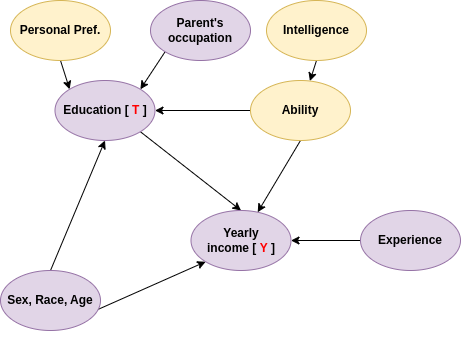

The diagram above was exported from draw.io. Its source (the exported page's mxGraphModel, read from the mxfile embedded in the PNG):
<mxGraphModel dx="2074" dy="1054" grid="1" gridSize="10" guides="1" tooltips="1" connect="1" arrows="1" fold="1" page="1" pageScale="1" pageWidth="850" pageHeight="1100" math="0" shadow="0">
  <root>
    <mxCell id="0" />
    <mxCell id="1" parent="0" />
    <mxCell id="2" style="edgeStyle=none;rounded=0;orthogonalLoop=1;jettySize=auto;html=1;exitX=1;exitY=1;exitDx=0;exitDy=0;entryX=0.5;entryY=0;entryDx=0;entryDy=0;" edge="1" source="3" target="11" parent="1">
      <mxGeometry relative="1" as="geometry">
        <mxPoint x="469.64466094067257" y="778.7867965644036" as="targetPoint" />
      </mxGeometry>
    </mxCell>
    <mxCell id="3" value="&lt;b&gt;Education&amp;nbsp;&lt;/b&gt;&lt;b style=&quot;border-color: var(--border-color);&quot;&gt;[&amp;nbsp;&lt;font color=&quot;#ff0000&quot;&gt;T&lt;/font&gt;&amp;nbsp;]&lt;/b&gt;" style="ellipse;whiteSpace=wrap;html=1;fillColor=#e1d5e7;strokeColor=#9673a6;" vertex="1" parent="1">
      <mxGeometry x="224.5" y="640" width="100" height="60" as="geometry" />
    </mxCell>
    <mxCell id="4" style="edgeStyle=none;rounded=0;orthogonalLoop=1;jettySize=auto;html=1;exitX=0.5;exitY=1;exitDx=0;exitDy=0;entryX=0;entryY=0;entryDx=0;entryDy=0;" edge="1" source="5" target="3" parent="1">
      <mxGeometry relative="1" as="geometry" />
    </mxCell>
    <mxCell id="5" value="&lt;b&gt;Personal Pref.&lt;/b&gt;" style="ellipse;whiteSpace=wrap;html=1;fillColor=#fff2cc;strokeColor=#d6b656;" vertex="1" parent="1">
      <mxGeometry x="180" y="560" width="100" height="60" as="geometry" />
    </mxCell>
    <mxCell id="6" style="edgeStyle=none;rounded=0;orthogonalLoop=1;jettySize=auto;html=1;exitX=0.5;exitY=0;exitDx=0;exitDy=0;entryX=0.5;entryY=1;entryDx=0;entryDy=0;" edge="1" source="8" target="3" parent="1">
      <mxGeometry relative="1" as="geometry" />
    </mxCell>
    <mxCell id="7" style="edgeStyle=none;rounded=0;orthogonalLoop=1;jettySize=auto;html=1;exitX=0.5;exitY=1;exitDx=0;exitDy=0;entryX=0;entryY=1;entryDx=0;entryDy=0;" edge="1" source="8" target="11" parent="1">
      <mxGeometry relative="1" as="geometry" />
    </mxCell>
    <mxCell id="8" value="&lt;b&gt;Sex, Race, Age&lt;/b&gt;" style="ellipse;whiteSpace=wrap;html=1;fillColor=#e1d5e7;strokeColor=#9673a6;" vertex="1" parent="1">
      <mxGeometry x="170" y="830" width="100" height="60" as="geometry" />
    </mxCell>
    <mxCell id="9" style="edgeStyle=none;rounded=0;orthogonalLoop=1;jettySize=auto;html=1;exitX=0;exitY=0.5;exitDx=0;exitDy=0;entryX=1;entryY=0.5;entryDx=0;entryDy=0;" edge="1" source="10" target="11" parent="1">
      <mxGeometry relative="1" as="geometry" />
    </mxCell>
    <mxCell id="10" value="&lt;b&gt;Experience&lt;/b&gt;" style="ellipse;whiteSpace=wrap;html=1;fillColor=#e1d5e7;strokeColor=#9673a6;" vertex="1" parent="1">
      <mxGeometry x="530" y="770" width="100" height="60" as="geometry" />
    </mxCell>
    <mxCell id="11" value="&lt;b&gt;Yearly income&amp;nbsp;&lt;/b&gt;&lt;b style=&quot;border-color: var(--border-color);&quot;&gt;[&amp;nbsp;&lt;font style=&quot;border-color: var(--border-color);&quot; color=&quot;#ff0000&quot;&gt;Y&lt;/font&gt;&amp;nbsp;]&lt;/b&gt;" style="ellipse;whiteSpace=wrap;html=1;fillColor=#e1d5e7;strokeColor=#9673a6;" vertex="1" parent="1">
      <mxGeometry x="360.5" y="770" width="100" height="60" as="geometry" />
    </mxCell>
    <mxCell id="12" style="edgeStyle=none;rounded=0;orthogonalLoop=1;jettySize=auto;html=1;exitX=0.5;exitY=1;exitDx=0;exitDy=0;" edge="1" source="13" target="16" parent="1">
      <mxGeometry relative="1" as="geometry" />
    </mxCell>
    <mxCell id="13" value="&lt;b&gt;Intelligence&lt;/b&gt;" style="ellipse;whiteSpace=wrap;html=1;fillColor=#fff2cc;strokeColor=#d6b656;" vertex="1" parent="1">
      <mxGeometry x="436" y="560" width="100" height="60" as="geometry" />
    </mxCell>
    <mxCell id="14" style="edgeStyle=none;rounded=0;orthogonalLoop=1;jettySize=auto;html=1;exitX=0;exitY=0.5;exitDx=0;exitDy=0;entryX=1;entryY=0.5;entryDx=0;entryDy=0;" edge="1" source="16" target="3" parent="1">
      <mxGeometry relative="1" as="geometry" />
    </mxCell>
    <mxCell id="15" style="edgeStyle=none;rounded=0;orthogonalLoop=1;jettySize=auto;html=1;exitX=0.5;exitY=1;exitDx=0;exitDy=0;" edge="1" source="16" target="11" parent="1">
      <mxGeometry relative="1" as="geometry" />
    </mxCell>
    <mxCell id="16" value="&lt;b&gt;Ability&lt;/b&gt;" style="ellipse;whiteSpace=wrap;html=1;fillColor=#fff2cc;strokeColor=#d6b656;" vertex="1" parent="1">
      <mxGeometry x="420" y="640" width="100" height="60" as="geometry" />
    </mxCell>
    <mxCell id="17" style="edgeStyle=none;rounded=0;orthogonalLoop=1;jettySize=auto;html=1;exitX=0;exitY=1;exitDx=0;exitDy=0;entryX=1;entryY=0;entryDx=0;entryDy=0;" edge="1" source="18" target="3" parent="1">
      <mxGeometry relative="1" as="geometry" />
    </mxCell>
    <mxCell id="18" value="&lt;b&gt;Parent's occupation&lt;/b&gt;" style="ellipse;whiteSpace=wrap;html=1;fillColor=#e1d5e7;strokeColor=#9673a6;" vertex="1" parent="1">
      <mxGeometry x="320" y="560" width="100" height="60" as="geometry" />
    </mxCell>
  </root>
</mxGraphModel>